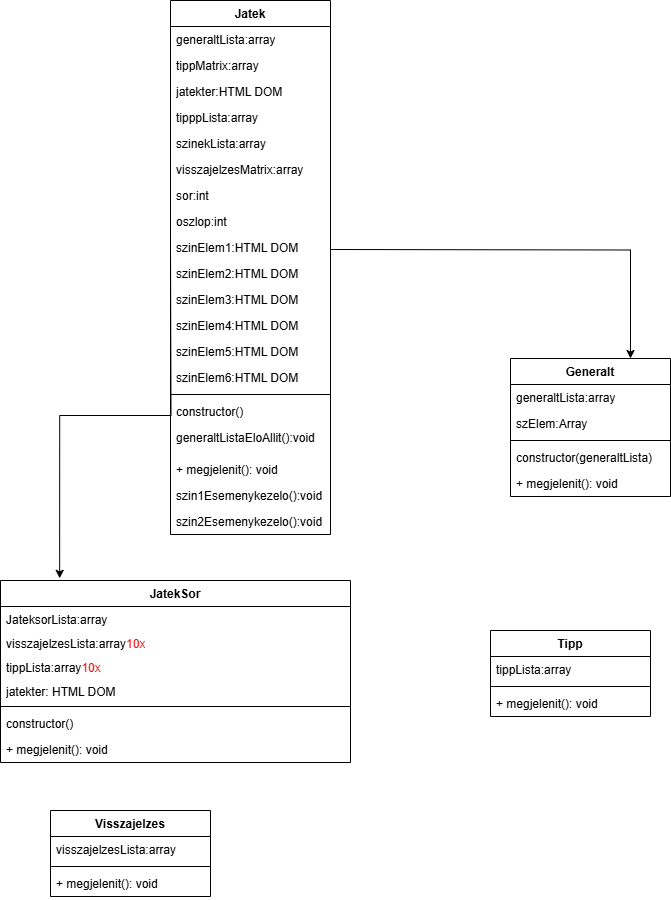

The diagram above was exported from draw.io. Its source (the exported page's mxGraphModel, read from the mxfile embedded in the PNG):
<mxGraphModel dx="1428" dy="733" grid="1" gridSize="10" guides="1" tooltips="1" connect="1" arrows="1" fold="1" page="1" pageScale="1" pageWidth="827" pageHeight="1169" math="0" shadow="0">
  <root>
    <mxCell id="0" />
    <mxCell id="1" parent="0" />
    <mxCell id="gWvBvrT3en29tigmOQ4a-5" value="JatekSor" style="swimlane;fontStyle=1;align=center;verticalAlign=top;childLayout=stackLayout;horizontal=1;startSize=26;horizontalStack=0;resizeParent=1;resizeParentMax=0;resizeLast=0;collapsible=1;marginBottom=0;whiteSpace=wrap;html=1;" vertex="1" parent="1">
      <mxGeometry x="30" y="600" width="350" height="182" as="geometry" />
    </mxCell>
    <mxCell id="gWvBvrT3en29tigmOQ4a-41" value="JateksorLista:array&lt;div&gt;&lt;br&gt;&lt;/div&gt;" style="text;strokeColor=none;fillColor=none;align=left;verticalAlign=top;spacingLeft=4;spacingRight=4;overflow=hidden;rotatable=0;points=[[0,0.5],[1,0.5]];portConstraint=eastwest;whiteSpace=wrap;html=1;" vertex="1" parent="gWvBvrT3en29tigmOQ4a-5">
      <mxGeometry y="26" width="350" height="24" as="geometry" />
    </mxCell>
    <mxCell id="gWvBvrT3en29tigmOQ4a-42" value="visszajelzesLista:array&lt;span style=&quot;color: rgb(255, 0, 0);&quot;&gt;10x&lt;/span&gt;&lt;div&gt;&lt;br&gt;&lt;/div&gt;" style="text;strokeColor=none;fillColor=none;align=left;verticalAlign=top;spacingLeft=4;spacingRight=4;overflow=hidden;rotatable=0;points=[[0,0.5],[1,0.5]];portConstraint=eastwest;whiteSpace=wrap;html=1;" vertex="1" parent="gWvBvrT3en29tigmOQ4a-5">
      <mxGeometry y="50" width="350" height="24" as="geometry" />
    </mxCell>
    <mxCell id="gWvBvrT3en29tigmOQ4a-51" value="&lt;div&gt;tippLista:array&lt;font style=&quot;color: rgb(255, 0, 0);&quot;&gt;10x&lt;/font&gt;&lt;/div&gt;" style="text;strokeColor=none;fillColor=none;align=left;verticalAlign=top;spacingLeft=4;spacingRight=4;overflow=hidden;rotatable=0;points=[[0,0.5],[1,0.5]];portConstraint=eastwest;whiteSpace=wrap;html=1;" vertex="1" parent="gWvBvrT3en29tigmOQ4a-5">
      <mxGeometry y="74" width="350" height="24" as="geometry" />
    </mxCell>
    <mxCell id="gWvBvrT3en29tigmOQ4a-35" value="jatekter: HTML DOM" style="text;strokeColor=none;fillColor=none;align=left;verticalAlign=top;spacingLeft=4;spacingRight=4;overflow=hidden;rotatable=0;points=[[0,0.5],[1,0.5]];portConstraint=eastwest;whiteSpace=wrap;html=1;" vertex="1" parent="gWvBvrT3en29tigmOQ4a-5">
      <mxGeometry y="98" width="350" height="24" as="geometry" />
    </mxCell>
    <mxCell id="gWvBvrT3en29tigmOQ4a-7" value="" style="line;strokeWidth=1;fillColor=none;align=left;verticalAlign=middle;spacingTop=-1;spacingLeft=3;spacingRight=3;rotatable=0;labelPosition=right;points=[];portConstraint=eastwest;strokeColor=inherit;" vertex="1" parent="gWvBvrT3en29tigmOQ4a-5">
      <mxGeometry y="122" width="350" height="8" as="geometry" />
    </mxCell>
    <mxCell id="gWvBvrT3en29tigmOQ4a-8" value="constructor()" style="text;strokeColor=none;fillColor=none;align=left;verticalAlign=top;spacingLeft=4;spacingRight=4;overflow=hidden;rotatable=0;points=[[0,0.5],[1,0.5]];portConstraint=eastwest;whiteSpace=wrap;html=1;" vertex="1" parent="gWvBvrT3en29tigmOQ4a-5">
      <mxGeometry y="130" width="350" height="26" as="geometry" />
    </mxCell>
    <mxCell id="gWvBvrT3en29tigmOQ4a-43" value="+ megjelenit(): void" style="text;strokeColor=none;fillColor=none;align=left;verticalAlign=top;spacingLeft=4;spacingRight=4;overflow=hidden;rotatable=0;points=[[0,0.5],[1,0.5]];portConstraint=eastwest;whiteSpace=wrap;html=1;" vertex="1" parent="gWvBvrT3en29tigmOQ4a-5">
      <mxGeometry y="156" width="350" height="26" as="geometry" />
    </mxCell>
    <mxCell id="gWvBvrT3en29tigmOQ4a-13" value="Visszajelzes" style="swimlane;fontStyle=1;align=center;verticalAlign=top;childLayout=stackLayout;horizontal=1;startSize=26;horizontalStack=0;resizeParent=1;resizeParentMax=0;resizeLast=0;collapsible=1;marginBottom=0;whiteSpace=wrap;html=1;" vertex="1" parent="1">
      <mxGeometry x="80" y="830" width="160" height="86" as="geometry" />
    </mxCell>
    <mxCell id="gWvBvrT3en29tigmOQ4a-14" value="visszajelzesLista:array" style="text;strokeColor=none;fillColor=none;align=left;verticalAlign=top;spacingLeft=4;spacingRight=4;overflow=hidden;rotatable=0;points=[[0,0.5],[1,0.5]];portConstraint=eastwest;whiteSpace=wrap;html=1;" vertex="1" parent="gWvBvrT3en29tigmOQ4a-13">
      <mxGeometry y="26" width="160" height="26" as="geometry" />
    </mxCell>
    <mxCell id="gWvBvrT3en29tigmOQ4a-15" value="" style="line;strokeWidth=1;fillColor=none;align=left;verticalAlign=middle;spacingTop=-1;spacingLeft=3;spacingRight=3;rotatable=0;labelPosition=right;points=[];portConstraint=eastwest;strokeColor=inherit;" vertex="1" parent="gWvBvrT3en29tigmOQ4a-13">
      <mxGeometry y="52" width="160" height="8" as="geometry" />
    </mxCell>
    <mxCell id="gWvBvrT3en29tigmOQ4a-16" value="+ megjelenit(): void" style="text;strokeColor=none;fillColor=none;align=left;verticalAlign=top;spacingLeft=4;spacingRight=4;overflow=hidden;rotatable=0;points=[[0,0.5],[1,0.5]];portConstraint=eastwest;whiteSpace=wrap;html=1;" vertex="1" parent="gWvBvrT3en29tigmOQ4a-13">
      <mxGeometry y="60" width="160" height="26" as="geometry" />
    </mxCell>
    <mxCell id="gWvBvrT3en29tigmOQ4a-21" value="Tipp" style="swimlane;fontStyle=1;align=center;verticalAlign=top;childLayout=stackLayout;horizontal=1;startSize=26;horizontalStack=0;resizeParent=1;resizeParentMax=0;resizeLast=0;collapsible=1;marginBottom=0;whiteSpace=wrap;html=1;" vertex="1" parent="1">
      <mxGeometry x="520" y="650" width="160" height="86" as="geometry" />
    </mxCell>
    <mxCell id="gWvBvrT3en29tigmOQ4a-22" value="tippLista:array" style="text;strokeColor=none;fillColor=none;align=left;verticalAlign=top;spacingLeft=4;spacingRight=4;overflow=hidden;rotatable=0;points=[[0,0.5],[1,0.5]];portConstraint=eastwest;whiteSpace=wrap;html=1;" vertex="1" parent="gWvBvrT3en29tigmOQ4a-21">
      <mxGeometry y="26" width="160" height="26" as="geometry" />
    </mxCell>
    <mxCell id="gWvBvrT3en29tigmOQ4a-23" value="" style="line;strokeWidth=1;fillColor=none;align=left;verticalAlign=middle;spacingTop=-1;spacingLeft=3;spacingRight=3;rotatable=0;labelPosition=right;points=[];portConstraint=eastwest;strokeColor=inherit;" vertex="1" parent="gWvBvrT3en29tigmOQ4a-21">
      <mxGeometry y="52" width="160" height="8" as="geometry" />
    </mxCell>
    <mxCell id="gWvBvrT3en29tigmOQ4a-24" value="+ megjelenit(): void" style="text;strokeColor=none;fillColor=none;align=left;verticalAlign=top;spacingLeft=4;spacingRight=4;overflow=hidden;rotatable=0;points=[[0,0.5],[1,0.5]];portConstraint=eastwest;whiteSpace=wrap;html=1;" vertex="1" parent="gWvBvrT3en29tigmOQ4a-21">
      <mxGeometry y="60" width="160" height="26" as="geometry" />
    </mxCell>
    <mxCell id="gWvBvrT3en29tigmOQ4a-29" value="Generalt" style="swimlane;fontStyle=1;align=center;verticalAlign=top;childLayout=stackLayout;horizontal=1;startSize=26;horizontalStack=0;resizeParent=1;resizeParentMax=0;resizeLast=0;collapsible=1;marginBottom=0;whiteSpace=wrap;html=1;" vertex="1" parent="1">
      <mxGeometry x="540" y="378" width="160" height="138" as="geometry" />
    </mxCell>
    <mxCell id="gWvBvrT3en29tigmOQ4a-30" value="generaltLista:array" style="text;strokeColor=none;fillColor=none;align=left;verticalAlign=top;spacingLeft=4;spacingRight=4;overflow=hidden;rotatable=0;points=[[0,0.5],[1,0.5]];portConstraint=eastwest;whiteSpace=wrap;html=1;" vertex="1" parent="gWvBvrT3en29tigmOQ4a-29">
      <mxGeometry y="26" width="160" height="26" as="geometry" />
    </mxCell>
    <mxCell id="gWvBvrT3en29tigmOQ4a-49" value="szElem:Array" style="text;strokeColor=none;fillColor=none;align=left;verticalAlign=top;spacingLeft=4;spacingRight=4;overflow=hidden;rotatable=0;points=[[0,0.5],[1,0.5]];portConstraint=eastwest;whiteSpace=wrap;html=1;" vertex="1" parent="gWvBvrT3en29tigmOQ4a-29">
      <mxGeometry y="52" width="160" height="26" as="geometry" />
    </mxCell>
    <mxCell id="gWvBvrT3en29tigmOQ4a-31" value="" style="line;strokeWidth=1;fillColor=none;align=left;verticalAlign=middle;spacingTop=-1;spacingLeft=3;spacingRight=3;rotatable=0;labelPosition=right;points=[];portConstraint=eastwest;strokeColor=inherit;" vertex="1" parent="gWvBvrT3en29tigmOQ4a-29">
      <mxGeometry y="78" width="160" height="8" as="geometry" />
    </mxCell>
    <mxCell id="gWvBvrT3en29tigmOQ4a-50" value="constructor(generaltLista)" style="text;strokeColor=none;fillColor=none;align=left;verticalAlign=top;spacingLeft=4;spacingRight=4;overflow=hidden;rotatable=0;points=[[0,0.5],[1,0.5]];portConstraint=eastwest;whiteSpace=wrap;html=1;" vertex="1" parent="gWvBvrT3en29tigmOQ4a-29">
      <mxGeometry y="86" width="160" height="26" as="geometry" />
    </mxCell>
    <mxCell id="gWvBvrT3en29tigmOQ4a-32" value="+ megjelenit(): void" style="text;strokeColor=none;fillColor=none;align=left;verticalAlign=top;spacingLeft=4;spacingRight=4;overflow=hidden;rotatable=0;points=[[0,0.5],[1,0.5]];portConstraint=eastwest;whiteSpace=wrap;html=1;" vertex="1" parent="gWvBvrT3en29tigmOQ4a-29">
      <mxGeometry y="112" width="160" height="26" as="geometry" />
    </mxCell>
    <mxCell id="gWvBvrT3en29tigmOQ4a-33" style="edgeStyle=orthogonalEdgeStyle;rounded=0;orthogonalLoop=1;jettySize=auto;html=1;entryX=0.169;entryY=-0.012;entryDx=0;entryDy=0;entryPerimeter=0;" edge="1" parent="1" target="gWvBvrT3en29tigmOQ4a-5">
      <mxGeometry relative="1" as="geometry">
        <mxPoint x="200" y="269" as="sourcePoint" />
      </mxGeometry>
    </mxCell>
    <mxCell id="gWvBvrT3en29tigmOQ4a-34" style="edgeStyle=orthogonalEdgeStyle;rounded=0;orthogonalLoop=1;jettySize=auto;html=1;entryX=0.75;entryY=0;entryDx=0;entryDy=0;" edge="1" parent="1" target="gWvBvrT3en29tigmOQ4a-29">
      <mxGeometry relative="1" as="geometry">
        <mxPoint x="360" y="269" as="sourcePoint" />
      </mxGeometry>
    </mxCell>
    <mxCell id="gWvBvrT3en29tigmOQ4a-64" value="Jatek" style="swimlane;fontStyle=1;align=center;verticalAlign=top;childLayout=stackLayout;horizontal=1;startSize=26;horizontalStack=0;resizeParent=1;resizeParentMax=0;resizeLast=0;collapsible=1;marginBottom=0;whiteSpace=wrap;html=1;" vertex="1" parent="1">
      <mxGeometry x="200" y="20" width="160" height="534" as="geometry" />
    </mxCell>
    <mxCell id="gWvBvrT3en29tigmOQ4a-65" value="generaltLista:array" style="text;strokeColor=none;fillColor=none;align=left;verticalAlign=top;spacingLeft=4;spacingRight=4;overflow=hidden;rotatable=0;points=[[0,0.5],[1,0.5]];portConstraint=eastwest;whiteSpace=wrap;html=1;" vertex="1" parent="gWvBvrT3en29tigmOQ4a-64">
      <mxGeometry y="26" width="160" height="26" as="geometry" />
    </mxCell>
    <mxCell id="gWvBvrT3en29tigmOQ4a-59" value="tippMatrix:array" style="text;strokeColor=none;fillColor=none;align=left;verticalAlign=top;spacingLeft=4;spacingRight=4;overflow=hidden;rotatable=0;points=[[0,0.5],[1,0.5]];portConstraint=eastwest;whiteSpace=wrap;html=1;" vertex="1" parent="gWvBvrT3en29tigmOQ4a-64">
      <mxGeometry y="52" width="160" height="26" as="geometry" />
    </mxCell>
    <mxCell id="gWvBvrT3en29tigmOQ4a-63" value="jatekter:HTML DOM" style="text;strokeColor=none;fillColor=none;align=left;verticalAlign=top;spacingLeft=4;spacingRight=4;overflow=hidden;rotatable=0;points=[[0,0.5],[1,0.5]];portConstraint=eastwest;whiteSpace=wrap;html=1;" vertex="1" parent="gWvBvrT3en29tigmOQ4a-64">
      <mxGeometry y="78" width="160" height="26" as="geometry" />
    </mxCell>
    <mxCell id="gWvBvrT3en29tigmOQ4a-62" value="tipppLista:array" style="text;strokeColor=none;fillColor=none;align=left;verticalAlign=top;spacingLeft=4;spacingRight=4;overflow=hidden;rotatable=0;points=[[0,0.5],[1,0.5]];portConstraint=eastwest;whiteSpace=wrap;html=1;" vertex="1" parent="gWvBvrT3en29tigmOQ4a-64">
      <mxGeometry y="104" width="160" height="26" as="geometry" />
    </mxCell>
    <mxCell id="gWvBvrT3en29tigmOQ4a-61" value="szinekLista:array" style="text;strokeColor=none;fillColor=none;align=left;verticalAlign=top;spacingLeft=4;spacingRight=4;overflow=hidden;rotatable=0;points=[[0,0.5],[1,0.5]];portConstraint=eastwest;whiteSpace=wrap;html=1;" vertex="1" parent="gWvBvrT3en29tigmOQ4a-64">
      <mxGeometry y="130" width="160" height="26" as="geometry" />
    </mxCell>
    <mxCell id="gWvBvrT3en29tigmOQ4a-68" value="visszajelzesMatrix:array" style="text;strokeColor=none;fillColor=none;align=left;verticalAlign=top;spacingLeft=4;spacingRight=4;overflow=hidden;rotatable=0;points=[[0,0.5],[1,0.5]];portConstraint=eastwest;whiteSpace=wrap;html=1;" vertex="1" parent="gWvBvrT3en29tigmOQ4a-64">
      <mxGeometry y="156" width="160" height="26" as="geometry" />
    </mxCell>
    <mxCell id="gWvBvrT3en29tigmOQ4a-69" value="sor:int" style="text;strokeColor=none;fillColor=none;align=left;verticalAlign=top;spacingLeft=4;spacingRight=4;overflow=hidden;rotatable=0;points=[[0,0.5],[1,0.5]];portConstraint=eastwest;whiteSpace=wrap;html=1;" vertex="1" parent="gWvBvrT3en29tigmOQ4a-64">
      <mxGeometry y="182" width="160" height="26" as="geometry" />
    </mxCell>
    <mxCell id="gWvBvrT3en29tigmOQ4a-72" value="oszlop:int" style="text;strokeColor=none;fillColor=none;align=left;verticalAlign=top;spacingLeft=4;spacingRight=4;overflow=hidden;rotatable=0;points=[[0,0.5],[1,0.5]];portConstraint=eastwest;whiteSpace=wrap;html=1;" vertex="1" parent="gWvBvrT3en29tigmOQ4a-64">
      <mxGeometry y="208" width="160" height="26" as="geometry" />
    </mxCell>
    <mxCell id="gWvBvrT3en29tigmOQ4a-70" value="szinElem1:HTML DOM" style="text;strokeColor=none;fillColor=none;align=left;verticalAlign=top;spacingLeft=4;spacingRight=4;overflow=hidden;rotatable=0;points=[[0,0.5],[1,0.5]];portConstraint=eastwest;whiteSpace=wrap;html=1;" vertex="1" parent="gWvBvrT3en29tigmOQ4a-64">
      <mxGeometry y="234" width="160" height="26" as="geometry" />
    </mxCell>
    <mxCell id="gWvBvrT3en29tigmOQ4a-78" value="szinElem2:HTML DOM" style="text;strokeColor=none;fillColor=none;align=left;verticalAlign=top;spacingLeft=4;spacingRight=4;overflow=hidden;rotatable=0;points=[[0,0.5],[1,0.5]];portConstraint=eastwest;whiteSpace=wrap;html=1;" vertex="1" parent="gWvBvrT3en29tigmOQ4a-64">
      <mxGeometry y="260" width="160" height="26" as="geometry" />
    </mxCell>
    <mxCell id="gWvBvrT3en29tigmOQ4a-79" value="szinElem3:HTML DOM" style="text;strokeColor=none;fillColor=none;align=left;verticalAlign=top;spacingLeft=4;spacingRight=4;overflow=hidden;rotatable=0;points=[[0,0.5],[1,0.5]];portConstraint=eastwest;whiteSpace=wrap;html=1;" vertex="1" parent="gWvBvrT3en29tigmOQ4a-64">
      <mxGeometry y="286" width="160" height="26" as="geometry" />
    </mxCell>
    <mxCell id="gWvBvrT3en29tigmOQ4a-80" value="szinElem4:HTML DOM" style="text;strokeColor=none;fillColor=none;align=left;verticalAlign=top;spacingLeft=4;spacingRight=4;overflow=hidden;rotatable=0;points=[[0,0.5],[1,0.5]];portConstraint=eastwest;whiteSpace=wrap;html=1;" vertex="1" parent="gWvBvrT3en29tigmOQ4a-64">
      <mxGeometry y="312" width="160" height="26" as="geometry" />
    </mxCell>
    <mxCell id="gWvBvrT3en29tigmOQ4a-81" value="szinElem5:HTML DOM" style="text;strokeColor=none;fillColor=none;align=left;verticalAlign=top;spacingLeft=4;spacingRight=4;overflow=hidden;rotatable=0;points=[[0,0.5],[1,0.5]];portConstraint=eastwest;whiteSpace=wrap;html=1;" vertex="1" parent="gWvBvrT3en29tigmOQ4a-64">
      <mxGeometry y="338" width="160" height="26" as="geometry" />
    </mxCell>
    <mxCell id="gWvBvrT3en29tigmOQ4a-82" value="szinElem6:HTML DOM" style="text;strokeColor=none;fillColor=none;align=left;verticalAlign=top;spacingLeft=4;spacingRight=4;overflow=hidden;rotatable=0;points=[[0,0.5],[1,0.5]];portConstraint=eastwest;whiteSpace=wrap;html=1;" vertex="1" parent="gWvBvrT3en29tigmOQ4a-64">
      <mxGeometry y="364" width="160" height="26" as="geometry" />
    </mxCell>
    <mxCell id="gWvBvrT3en29tigmOQ4a-66" value="" style="line;strokeWidth=1;fillColor=none;align=left;verticalAlign=middle;spacingTop=-1;spacingLeft=3;spacingRight=3;rotatable=0;labelPosition=right;points=[];portConstraint=eastwest;strokeColor=inherit;" vertex="1" parent="gWvBvrT3en29tigmOQ4a-64">
      <mxGeometry y="390" width="160" height="8" as="geometry" />
    </mxCell>
    <mxCell id="gWvBvrT3en29tigmOQ4a-44" value="constructor()" style="text;strokeColor=none;fillColor=none;align=left;verticalAlign=top;spacingLeft=4;spacingRight=4;overflow=hidden;rotatable=0;points=[[0,0.5],[1,0.5]];portConstraint=eastwest;whiteSpace=wrap;html=1;" vertex="1" parent="gWvBvrT3en29tigmOQ4a-64">
      <mxGeometry y="398" width="160" height="26" as="geometry" />
    </mxCell>
    <mxCell id="gWvBvrT3en29tigmOQ4a-20" value="generaltListaEloAllit():void" style="text;strokeColor=none;fillColor=none;align=left;verticalAlign=top;spacingLeft=4;spacingRight=4;overflow=hidden;rotatable=0;points=[[0,0.5],[1,0.5]];portConstraint=eastwest;whiteSpace=wrap;html=1;" vertex="1" parent="gWvBvrT3en29tigmOQ4a-64">
      <mxGeometry y="424" width="160" height="32" as="geometry" />
    </mxCell>
    <mxCell id="gWvBvrT3en29tigmOQ4a-83" value="+ megjelenit(): void" style="text;strokeColor=none;fillColor=none;align=left;verticalAlign=top;spacingLeft=4;spacingRight=4;overflow=hidden;rotatable=0;points=[[0,0.5],[1,0.5]];portConstraint=eastwest;whiteSpace=wrap;html=1;" vertex="1" parent="gWvBvrT3en29tigmOQ4a-64">
      <mxGeometry y="456" width="160" height="26" as="geometry" />
    </mxCell>
    <mxCell id="gWvBvrT3en29tigmOQ4a-84" value="szin1Esemenykezelo():void" style="text;strokeColor=none;fillColor=none;align=left;verticalAlign=top;spacingLeft=4;spacingRight=4;overflow=hidden;rotatable=0;points=[[0,0.5],[1,0.5]];portConstraint=eastwest;whiteSpace=wrap;html=1;" vertex="1" parent="gWvBvrT3en29tigmOQ4a-64">
      <mxGeometry y="482" width="160" height="26" as="geometry" />
    </mxCell>
    <mxCell id="gWvBvrT3en29tigmOQ4a-85" value="szin2Esemenykezelo():void" style="text;strokeColor=none;fillColor=none;align=left;verticalAlign=top;spacingLeft=4;spacingRight=4;overflow=hidden;rotatable=0;points=[[0,0.5],[1,0.5]];portConstraint=eastwest;whiteSpace=wrap;html=1;" vertex="1" parent="gWvBvrT3en29tigmOQ4a-64">
      <mxGeometry y="508" width="160" height="26" as="geometry" />
    </mxCell>
  </root>
</mxGraphModel>